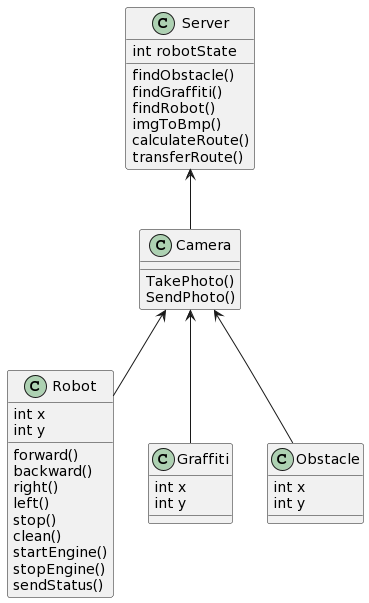

The diagram above was rendered by PlantUML. Its source (embedded in the PNG):
@startuml
class Camera{
TakePhoto()
SendPhoto()
}

class Robot {
    int x
int y
forward()
backward()
right()
left()
stop()
clean()
startEngine()
stopEngine()
sendStatus()
}

class Graffiti{
    int x
int y
}

class Obstacle{
    int x
int y
}

class Server{
int robotState
findObstacle()
findGraffiti()
findRobot()
imgToBmp()
calculateRoute()
transferRoute()
}

Camera <-- Robot
Server <-- Camera
Camera <-- Graffiti
Camera <-- Obstacle
@enduml